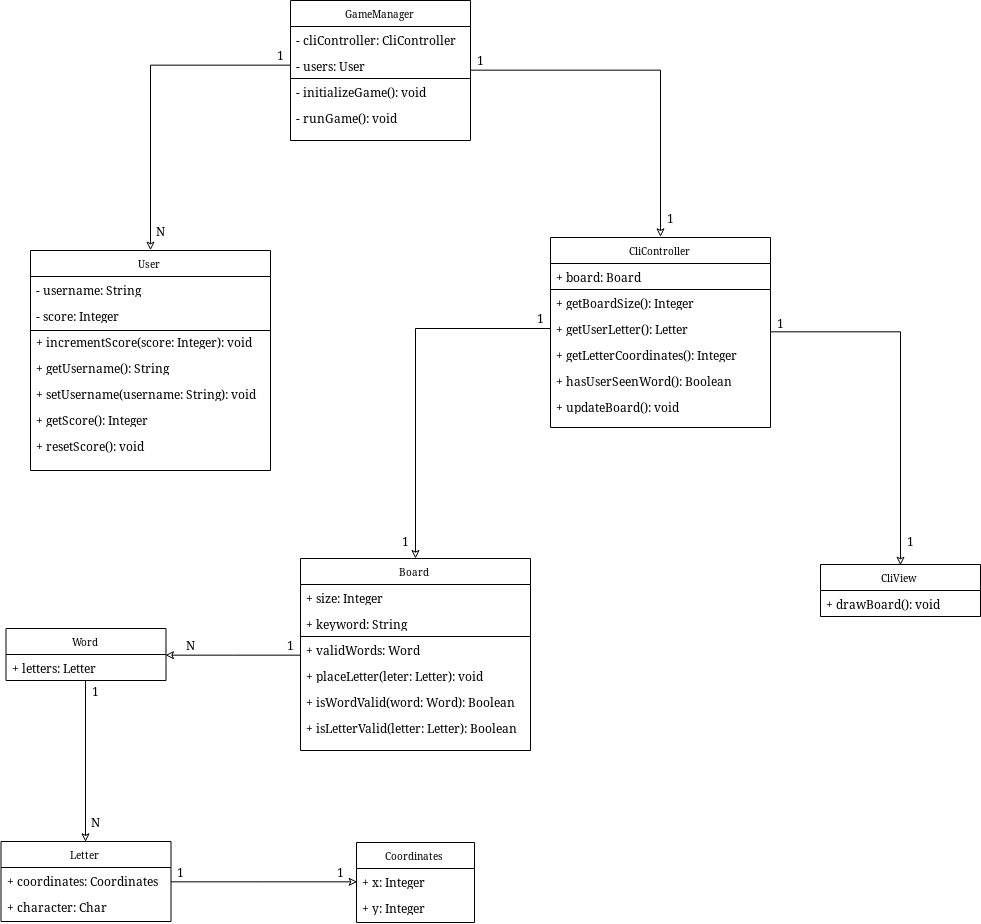

The diagram above was exported from draw.io. Its source (the exported page's mxGraphModel, read from the mxfile embedded in the PNG):
<mxGraphModel dx="2340" dy="1277" grid="1" gridSize="10" guides="1" tooltips="1" connect="1" arrows="1" fold="1" page="0" pageScale="1" pageWidth="850" pageHeight="1100" background="#ffffff" math="0" shadow="0">
  <root>
    <mxCell id="0" />
    <mxCell id="1" parent="0" />
    <mxCell id="17acba5748e5396b-20" value="&lt;div&gt;GameManager&lt;/div&gt;" style="swimlane;html=1;fontStyle=0;childLayout=stackLayout;horizontal=1;startSize=26;fillColor=none;horizontalStack=0;resizeParent=1;resizeLast=0;collapsible=1;marginBottom=0;swimlaneFillColor=#ffffff;rounded=0;shadow=0;comic=0;labelBackgroundColor=none;strokeColor=#000000;strokeWidth=1;fontFamily=Verdana;fontSize=10;fontColor=#000000;align=center;" parent="1" vertex="1">
      <mxGeometry x="300" y="70" width="180" height="140" as="geometry" />
    </mxCell>
    <mxCell id="17acba5748e5396b-21" value="- cliController: CliController" style="text;html=1;strokeColor=none;fillColor=none;align=left;verticalAlign=top;spacingLeft=4;spacingRight=4;whiteSpace=wrap;overflow=hidden;rotatable=0;points=[[0,0.5],[1,0.5]];portConstraint=eastwest;" parent="17acba5748e5396b-20" vertex="1">
      <mxGeometry y="26" width="180" height="26" as="geometry" />
    </mxCell>
    <mxCell id="17acba5748e5396b-24" value="- users: User" style="text;html=1;strokeColor=none;fillColor=none;align=left;verticalAlign=top;spacingLeft=4;spacingRight=4;whiteSpace=wrap;overflow=hidden;rotatable=0;points=[[0,0.5],[1,0.5]];portConstraint=eastwest;rounded=0;shadow=0;" parent="17acba5748e5396b-20" vertex="1">
      <mxGeometry y="52" width="180" height="26" as="geometry" />
    </mxCell>
    <mxCell id="QEcRsn6m5rU5kXH073Qd-2" value="" style="endArrow=none;html=1;" edge="1" parent="17acba5748e5396b-20">
      <mxGeometry width="50" height="50" relative="1" as="geometry">
        <mxPoint y="78" as="sourcePoint" />
        <mxPoint x="180" y="78" as="targetPoint" />
      </mxGeometry>
    </mxCell>
    <mxCell id="17acba5748e5396b-26" value="- initializeGame(): void" style="text;html=1;strokeColor=none;fillColor=none;align=left;verticalAlign=top;spacingLeft=4;spacingRight=4;whiteSpace=wrap;overflow=hidden;rotatable=0;points=[[0,0.5],[1,0.5]];portConstraint=eastwest;" parent="17acba5748e5396b-20" vertex="1">
      <mxGeometry y="78" width="180" height="26" as="geometry" />
    </mxCell>
    <mxCell id="lTU4KBELCuVaukEV9-aB-25" value="- runGame(): void" style="text;html=1;strokeColor=none;fillColor=none;align=left;verticalAlign=top;spacingLeft=4;spacingRight=4;whiteSpace=wrap;overflow=hidden;rotatable=0;points=[[0,0.5],[1,0.5]];portConstraint=eastwest;" parent="17acba5748e5396b-20" vertex="1">
      <mxGeometry y="104" width="180" height="26" as="geometry" />
    </mxCell>
    <mxCell id="QEcRsn6m5rU5kXH073Qd-46" style="edgeStyle=orthogonalEdgeStyle;rounded=0;orthogonalLoop=1;jettySize=auto;html=1;entryX=0.5;entryY=0;entryDx=0;entryDy=0;endArrow=classic;endFill=0;" edge="1" parent="1" source="lTU4KBELCuVaukEV9-aB-1" target="lTU4KBELCuVaukEV9-aB-13">
      <mxGeometry relative="1" as="geometry" />
    </mxCell>
    <mxCell id="lTU4KBELCuVaukEV9-aB-1" value="CliController" style="swimlane;html=1;fontStyle=0;childLayout=stackLayout;horizontal=1;startSize=26;fillColor=none;horizontalStack=0;resizeParent=1;resizeLast=0;collapsible=1;marginBottom=0;swimlaneFillColor=#ffffff;rounded=0;shadow=0;comic=0;labelBackgroundColor=none;strokeColor=#000000;strokeWidth=1;fontFamily=Verdana;fontSize=10;fontColor=#000000;align=center;" parent="1" vertex="1">
      <mxGeometry x="560" y="307" width="220" height="190" as="geometry">
        <mxRectangle x="430" y="231" width="90" height="26" as="alternateBounds" />
      </mxGeometry>
    </mxCell>
    <mxCell id="lTU4KBELCuVaukEV9-aB-2" value="+ board: Board" style="text;html=1;strokeColor=none;fillColor=none;align=left;verticalAlign=top;spacingLeft=4;spacingRight=4;whiteSpace=wrap;overflow=hidden;rotatable=0;points=[[0,0.5],[1,0.5]];portConstraint=eastwest;" parent="lTU4KBELCuVaukEV9-aB-1" vertex="1">
      <mxGeometry y="26" width="220" height="26" as="geometry" />
    </mxCell>
    <mxCell id="QEcRsn6m5rU5kXH073Qd-6" value="" style="endArrow=none;html=1;" edge="1" parent="lTU4KBELCuVaukEV9-aB-1">
      <mxGeometry width="50" height="50" relative="1" as="geometry">
        <mxPoint y="52" as="sourcePoint" />
        <mxPoint x="220" y="52" as="targetPoint" />
      </mxGeometry>
    </mxCell>
    <mxCell id="lTU4KBELCuVaukEV9-aB-4" value="+ getBoardSize(): Integer" style="text;html=1;strokeColor=none;fillColor=none;align=left;verticalAlign=top;spacingLeft=4;spacingRight=4;whiteSpace=wrap;overflow=hidden;rotatable=0;points=[[0,0.5],[1,0.5]];portConstraint=eastwest;" parent="lTU4KBELCuVaukEV9-aB-1" vertex="1">
      <mxGeometry y="52" width="220" height="26" as="geometry" />
    </mxCell>
    <mxCell id="lTU4KBELCuVaukEV9-aB-26" value="+ getUserLetter(): Letter" style="text;html=1;strokeColor=none;fillColor=none;align=left;verticalAlign=top;spacingLeft=4;spacingRight=4;whiteSpace=wrap;overflow=hidden;rotatable=0;points=[[0,0.5],[1,0.5]];portConstraint=eastwest;" parent="lTU4KBELCuVaukEV9-aB-1" vertex="1">
      <mxGeometry y="78" width="220" height="26" as="geometry" />
    </mxCell>
    <mxCell id="lTU4KBELCuVaukEV9-aB-27" value="+ getLetterCoordinates(): Integer" style="text;html=1;strokeColor=none;fillColor=none;align=left;verticalAlign=top;spacingLeft=4;spacingRight=4;whiteSpace=wrap;overflow=hidden;rotatable=0;points=[[0,0.5],[1,0.5]];portConstraint=eastwest;" parent="lTU4KBELCuVaukEV9-aB-1" vertex="1">
      <mxGeometry y="104" width="220" height="26" as="geometry" />
    </mxCell>
    <mxCell id="lTU4KBELCuVaukEV9-aB-28" value="+ hasUserSeenWord(): Boolean" style="text;html=1;strokeColor=none;fillColor=none;align=left;verticalAlign=top;spacingLeft=4;spacingRight=4;whiteSpace=wrap;overflow=hidden;rotatable=0;points=[[0,0.5],[1,0.5]];portConstraint=eastwest;" parent="lTU4KBELCuVaukEV9-aB-1" vertex="1">
      <mxGeometry y="130" width="220" height="26" as="geometry" />
    </mxCell>
    <mxCell id="lTU4KBELCuVaukEV9-aB-3" value="+ updateBoard(): void" style="text;html=1;strokeColor=none;fillColor=none;align=left;verticalAlign=top;spacingLeft=4;spacingRight=4;whiteSpace=wrap;overflow=hidden;rotatable=0;points=[[0,0.5],[1,0.5]];portConstraint=eastwest;" parent="lTU4KBELCuVaukEV9-aB-1" vertex="1">
      <mxGeometry y="156" width="220" height="26" as="geometry" />
    </mxCell>
    <mxCell id="lTU4KBELCuVaukEV9-aB-5" value="User" style="swimlane;html=1;fontStyle=0;childLayout=stackLayout;horizontal=1;startSize=26;fillColor=none;horizontalStack=0;resizeParent=1;resizeLast=0;collapsible=1;marginBottom=0;swimlaneFillColor=#ffffff;rounded=0;shadow=0;comic=0;labelBackgroundColor=none;strokeColor=#000000;strokeWidth=1;fontFamily=Verdana;fontSize=10;fontColor=#000000;align=center;" parent="1" vertex="1">
      <mxGeometry x="40" y="320" width="240" height="220" as="geometry" />
    </mxCell>
    <mxCell id="lTU4KBELCuVaukEV9-aB-6" value="- username: String" style="text;html=1;strokeColor=none;fillColor=none;align=left;verticalAlign=top;spacingLeft=4;spacingRight=4;whiteSpace=wrap;overflow=hidden;rotatable=0;points=[[0,0.5],[1,0.5]];portConstraint=eastwest;" parent="lTU4KBELCuVaukEV9-aB-5" vertex="1">
      <mxGeometry y="26" width="240" height="26" as="geometry" />
    </mxCell>
    <mxCell id="lTU4KBELCuVaukEV9-aB-7" value="- score: Integer" style="text;html=1;strokeColor=none;fillColor=none;align=left;verticalAlign=top;spacingLeft=4;spacingRight=4;whiteSpace=wrap;overflow=hidden;rotatable=0;points=[[0,0.5],[1,0.5]];portConstraint=eastwest;" parent="lTU4KBELCuVaukEV9-aB-5" vertex="1">
      <mxGeometry y="52" width="240" height="26" as="geometry" />
    </mxCell>
    <mxCell id="QEcRsn6m5rU5kXH073Qd-4" value="" style="endArrow=none;html=1;" edge="1" parent="lTU4KBELCuVaukEV9-aB-5">
      <mxGeometry width="50" height="50" relative="1" as="geometry">
        <mxPoint y="80" as="sourcePoint" />
        <mxPoint x="240" y="80" as="targetPoint" />
      </mxGeometry>
    </mxCell>
    <mxCell id="lTU4KBELCuVaukEV9-aB-8" value="+ incrementScore(score: Integer): void" style="text;html=1;strokeColor=none;fillColor=none;align=left;verticalAlign=top;spacingLeft=4;spacingRight=4;whiteSpace=wrap;overflow=hidden;rotatable=0;points=[[0,0.5],[1,0.5]];portConstraint=eastwest;" parent="lTU4KBELCuVaukEV9-aB-5" vertex="1">
      <mxGeometry y="78" width="240" height="26" as="geometry" />
    </mxCell>
    <mxCell id="QEcRsn6m5rU5kXH073Qd-40" value="+ getUsername(): String" style="text;html=1;strokeColor=none;fillColor=none;align=left;verticalAlign=top;spacingLeft=4;spacingRight=4;whiteSpace=wrap;overflow=hidden;rotatable=0;points=[[0,0.5],[1,0.5]];portConstraint=eastwest;" vertex="1" parent="lTU4KBELCuVaukEV9-aB-5">
      <mxGeometry y="104" width="240" height="26" as="geometry" />
    </mxCell>
    <mxCell id="QEcRsn6m5rU5kXH073Qd-42" value="+ setUsername(username: String): void" style="text;html=1;strokeColor=none;fillColor=none;align=left;verticalAlign=top;spacingLeft=4;spacingRight=4;whiteSpace=wrap;overflow=hidden;rotatable=0;points=[[0,0.5],[1,0.5]];portConstraint=eastwest;" vertex="1" parent="lTU4KBELCuVaukEV9-aB-5">
      <mxGeometry y="130" width="240" height="26" as="geometry" />
    </mxCell>
    <mxCell id="QEcRsn6m5rU5kXH073Qd-41" value="+ getScore(): Integer" style="text;html=1;strokeColor=none;fillColor=none;align=left;verticalAlign=top;spacingLeft=4;spacingRight=4;whiteSpace=wrap;overflow=hidden;rotatable=0;points=[[0,0.5],[1,0.5]];portConstraint=eastwest;" vertex="1" parent="lTU4KBELCuVaukEV9-aB-5">
      <mxGeometry y="156" width="240" height="26" as="geometry" />
    </mxCell>
    <mxCell id="QEcRsn6m5rU5kXH073Qd-43" value="+ resetScore(): void" style="text;html=1;strokeColor=none;fillColor=none;align=left;verticalAlign=top;spacingLeft=4;spacingRight=4;whiteSpace=wrap;overflow=hidden;rotatable=0;points=[[0,0.5],[1,0.5]];portConstraint=eastwest;" vertex="1" parent="lTU4KBELCuVaukEV9-aB-5">
      <mxGeometry y="182" width="240" height="26" as="geometry" />
    </mxCell>
    <mxCell id="QEcRsn6m5rU5kXH073Qd-61" style="edgeStyle=orthogonalEdgeStyle;rounded=0;orthogonalLoop=1;jettySize=auto;html=1;entryX=1;entryY=0.5;entryDx=0;entryDy=0;endArrow=classic;endFill=0;" edge="1" parent="1" source="lTU4KBELCuVaukEV9-aB-9" target="lTU4KBELCuVaukEV9-aB-17">
      <mxGeometry relative="1" as="geometry" />
    </mxCell>
    <mxCell id="lTU4KBELCuVaukEV9-aB-9" value="Board" style="swimlane;html=1;fontStyle=0;childLayout=stackLayout;horizontal=1;startSize=26;fillColor=none;horizontalStack=0;resizeParent=1;resizeLast=0;collapsible=1;marginBottom=0;swimlaneFillColor=#ffffff;rounded=0;shadow=0;comic=0;labelBackgroundColor=none;strokeColor=#000000;strokeWidth=1;fontFamily=Verdana;fontSize=10;fontColor=#000000;align=center;" parent="1" vertex="1">
      <mxGeometry x="310" y="628" width="230" height="192" as="geometry" />
    </mxCell>
    <mxCell id="QEcRsn6m5rU5kXH073Qd-54" value="+ size: Integer" style="text;html=1;strokeColor=none;fillColor=none;align=left;verticalAlign=top;spacingLeft=4;spacingRight=4;whiteSpace=wrap;overflow=hidden;rotatable=0;points=[[0,0.5],[1,0.5]];portConstraint=eastwest;" vertex="1" parent="lTU4KBELCuVaukEV9-aB-9">
      <mxGeometry y="26" width="230" height="26" as="geometry" />
    </mxCell>
    <mxCell id="QEcRsn6m5rU5kXH073Qd-58" value="+ keyword: String" style="text;html=1;strokeColor=none;fillColor=none;align=left;verticalAlign=top;spacingLeft=4;spacingRight=4;whiteSpace=wrap;overflow=hidden;rotatable=0;points=[[0,0.5],[1,0.5]];portConstraint=eastwest;" vertex="1" parent="lTU4KBELCuVaukEV9-aB-9">
      <mxGeometry y="52" width="230" height="26" as="geometry" />
    </mxCell>
    <mxCell id="QEcRsn6m5rU5kXH073Qd-7" value="" style="endArrow=none;html=1;" edge="1" parent="lTU4KBELCuVaukEV9-aB-9">
      <mxGeometry width="50" height="50" relative="1" as="geometry">
        <mxPoint y="78" as="sourcePoint" />
        <mxPoint x="230" y="78" as="targetPoint" />
      </mxGeometry>
    </mxCell>
    <mxCell id="QEcRsn6m5rU5kXH073Qd-59" value="+ validWords: Word" style="text;html=1;strokeColor=none;fillColor=none;align=left;verticalAlign=top;spacingLeft=4;spacingRight=4;whiteSpace=wrap;overflow=hidden;rotatable=0;points=[[0,0.5],[1,0.5]];portConstraint=eastwest;" vertex="1" parent="lTU4KBELCuVaukEV9-aB-9">
      <mxGeometry y="78" width="230" height="26" as="geometry" />
    </mxCell>
    <mxCell id="QEcRsn6m5rU5kXH073Qd-57" value="+ placeLetter(leter: Letter): void" style="text;html=1;strokeColor=none;fillColor=none;align=left;verticalAlign=top;spacingLeft=4;spacingRight=4;whiteSpace=wrap;overflow=hidden;rotatable=0;points=[[0,0.5],[1,0.5]];portConstraint=eastwest;" vertex="1" parent="lTU4KBELCuVaukEV9-aB-9">
      <mxGeometry y="104" width="230" height="26" as="geometry" />
    </mxCell>
    <mxCell id="QEcRsn6m5rU5kXH073Qd-56" value="+ isWordValid(word: Word): Boolean" style="text;html=1;strokeColor=none;fillColor=none;align=left;verticalAlign=top;spacingLeft=4;spacingRight=4;whiteSpace=wrap;overflow=hidden;rotatable=0;points=[[0,0.5],[1,0.5]];portConstraint=eastwest;" vertex="1" parent="lTU4KBELCuVaukEV9-aB-9">
      <mxGeometry y="130" width="230" height="26" as="geometry" />
    </mxCell>
    <mxCell id="QEcRsn6m5rU5kXH073Qd-55" value="+ isLetterValid(letter: Letter): Boolean" style="text;html=1;strokeColor=none;fillColor=none;align=left;verticalAlign=top;spacingLeft=4;spacingRight=4;whiteSpace=wrap;overflow=hidden;rotatable=0;points=[[0,0.5],[1,0.5]];portConstraint=eastwest;" vertex="1" parent="lTU4KBELCuVaukEV9-aB-9">
      <mxGeometry y="156" width="230" height="26" as="geometry" />
    </mxCell>
    <mxCell id="lTU4KBELCuVaukEV9-aB-13" value="&lt;div&gt;CliView&lt;/div&gt;" style="swimlane;html=1;fontStyle=0;childLayout=stackLayout;horizontal=1;startSize=26;fillColor=none;horizontalStack=0;resizeParent=1;resizeLast=0;collapsible=1;marginBottom=0;swimlaneFillColor=#ffffff;rounded=0;shadow=0;comic=0;labelBackgroundColor=none;strokeColor=#000000;strokeWidth=1;fontFamily=Verdana;fontSize=10;fontColor=#000000;align=center;" parent="1" vertex="1">
      <mxGeometry x="830" y="634" width="160" height="52" as="geometry" />
    </mxCell>
    <mxCell id="lTU4KBELCuVaukEV9-aB-14" value="+ drawBoard(): void" style="text;html=1;strokeColor=none;fillColor=none;align=left;verticalAlign=top;spacingLeft=4;spacingRight=4;whiteSpace=wrap;overflow=hidden;rotatable=0;points=[[0,0.5],[1,0.5]];portConstraint=eastwest;" parent="lTU4KBELCuVaukEV9-aB-13" vertex="1">
      <mxGeometry y="26" width="160" height="26" as="geometry" />
    </mxCell>
    <mxCell id="lTU4KBELCuVaukEV9-aB-45" style="edgeStyle=orthogonalEdgeStyle;rounded=0;orthogonalLoop=1;jettySize=auto;html=1;entryX=0.5;entryY=0;entryDx=0;entryDy=0;endArrow=classic;endFill=0;" parent="1" source="lTU4KBELCuVaukEV9-aB-17" target="lTU4KBELCuVaukEV9-aB-21" edge="1">
      <mxGeometry relative="1" as="geometry" />
    </mxCell>
    <mxCell id="lTU4KBELCuVaukEV9-aB-17" value="&lt;div&gt;Word&lt;/div&gt;" style="swimlane;html=1;fontStyle=0;childLayout=stackLayout;horizontal=1;startSize=26;fillColor=none;horizontalStack=0;resizeParent=1;resizeLast=0;collapsible=1;marginBottom=0;swimlaneFillColor=#ffffff;rounded=0;shadow=0;comic=0;labelBackgroundColor=none;strokeColor=#000000;strokeWidth=1;fontFamily=Verdana;fontSize=10;fontColor=#000000;align=center;" parent="1" vertex="1">
      <mxGeometry x="15.5" y="698" width="160" height="52" as="geometry" />
    </mxCell>
    <mxCell id="lTU4KBELCuVaukEV9-aB-18" value="+ letters: Letter" style="text;html=1;strokeColor=none;fillColor=none;align=left;verticalAlign=top;spacingLeft=4;spacingRight=4;whiteSpace=wrap;overflow=hidden;rotatable=0;points=[[0,0.5],[1,0.5]];portConstraint=eastwest;" parent="lTU4KBELCuVaukEV9-aB-17" vertex="1">
      <mxGeometry y="26" width="160" height="26" as="geometry" />
    </mxCell>
    <mxCell id="QEcRsn6m5rU5kXH073Qd-29" style="edgeStyle=orthogonalEdgeStyle;rounded=0;orthogonalLoop=1;jettySize=auto;html=1;entryX=0;entryY=0.5;entryDx=0;entryDy=0;endArrow=classic;endFill=0;" edge="1" parent="1" source="lTU4KBELCuVaukEV9-aB-21" target="QEcRsn6m5rU5kXH073Qd-24">
      <mxGeometry relative="1" as="geometry" />
    </mxCell>
    <mxCell id="lTU4KBELCuVaukEV9-aB-21" value="Letter" style="swimlane;html=1;fontStyle=0;childLayout=stackLayout;horizontal=1;startSize=26;fillColor=none;horizontalStack=0;resizeParent=1;resizeLast=0;collapsible=1;marginBottom=0;swimlaneFillColor=#ffffff;rounded=0;shadow=0;comic=0;labelBackgroundColor=none;strokeColor=#000000;strokeWidth=1;fontFamily=Verdana;fontSize=10;fontColor=#000000;align=center;" parent="1" vertex="1">
      <mxGeometry x="10.5" y="911" width="170" height="80" as="geometry" />
    </mxCell>
    <mxCell id="lTU4KBELCuVaukEV9-aB-22" value="+ coordinates: Coordinates" style="text;html=1;strokeColor=none;fillColor=none;align=left;verticalAlign=top;spacingLeft=4;spacingRight=4;whiteSpace=wrap;overflow=hidden;rotatable=0;points=[[0,0.5],[1,0.5]];portConstraint=eastwest;" parent="lTU4KBELCuVaukEV9-aB-21" vertex="1">
      <mxGeometry y="26" width="170" height="26" as="geometry" />
    </mxCell>
    <mxCell id="lTU4KBELCuVaukEV9-aB-23" value="+ character: Char" style="text;html=1;strokeColor=none;fillColor=none;align=left;verticalAlign=top;spacingLeft=4;spacingRight=4;whiteSpace=wrap;overflow=hidden;rotatable=0;points=[[0,0.5],[1,0.5]];portConstraint=eastwest;" parent="lTU4KBELCuVaukEV9-aB-21" vertex="1">
      <mxGeometry y="52" width="170" height="26" as="geometry" />
    </mxCell>
    <mxCell id="lTU4KBELCuVaukEV9-aB-46" value="&lt;div&gt;1&lt;/div&gt;" style="text;html=1;resizable=0;autosize=1;align=center;verticalAlign=middle;points=[];fillColor=none;strokeColor=none;rounded=0;" parent="1" vertex="1">
      <mxGeometry x="280" y="114" width="20" height="20" as="geometry" />
    </mxCell>
    <mxCell id="lTU4KBELCuVaukEV9-aB-48" value="&lt;div&gt;1&lt;/div&gt;" style="text;html=1;resizable=0;autosize=1;align=center;verticalAlign=middle;points=[];fillColor=none;strokeColor=none;rounded=0;" parent="1" vertex="1">
      <mxGeometry x="480" y="119" width="20" height="20" as="geometry" />
    </mxCell>
    <mxCell id="lTU4KBELCuVaukEV9-aB-58" value="&lt;div&gt;1&lt;/div&gt;" style="text;html=1;resizable=0;autosize=1;align=center;verticalAlign=middle;points=[];fillColor=none;strokeColor=none;rounded=0;" parent="1" vertex="1">
      <mxGeometry x="540" y="377" width="20" height="20" as="geometry" />
    </mxCell>
    <mxCell id="lTU4KBELCuVaukEV9-aB-59" value="&lt;div&gt;1&lt;/div&gt;" style="text;html=1;resizable=0;autosize=1;align=center;verticalAlign=middle;points=[];fillColor=none;strokeColor=none;rounded=0;" parent="1" vertex="1">
      <mxGeometry x="405" y="600" width="20" height="20" as="geometry" />
    </mxCell>
    <mxCell id="lTU4KBELCuVaukEV9-aB-60" value="&lt;div&gt;1&lt;/div&gt;" style="text;html=1;resizable=0;autosize=1;align=center;verticalAlign=middle;points=[];fillColor=none;strokeColor=none;rounded=0;" parent="1" vertex="1">
      <mxGeometry x="910" y="600" width="20" height="20" as="geometry" />
    </mxCell>
    <mxCell id="lTU4KBELCuVaukEV9-aB-61" value="&lt;div&gt;1&lt;/div&gt;" style="text;html=1;resizable=0;autosize=1;align=center;verticalAlign=middle;points=[];fillColor=none;strokeColor=none;rounded=0;" parent="1" vertex="1">
      <mxGeometry x="780" y="382" width="20" height="20" as="geometry" />
    </mxCell>
    <mxCell id="lTU4KBELCuVaukEV9-aB-62" value="&lt;div&gt;1&lt;/div&gt;" style="text;html=1;resizable=0;autosize=1;align=center;verticalAlign=middle;points=[];fillColor=none;strokeColor=none;rounded=0;" parent="1" vertex="1">
      <mxGeometry x="290" y="704" width="20" height="20" as="geometry" />
    </mxCell>
    <mxCell id="lTU4KBELCuVaukEV9-aB-63" value="N" style="text;html=1;resizable=0;autosize=1;align=center;verticalAlign=middle;points=[];fillColor=none;strokeColor=none;rounded=0;" parent="1" vertex="1">
      <mxGeometry x="190.5" y="704" width="20" height="20" as="geometry" />
    </mxCell>
    <mxCell id="lTU4KBELCuVaukEV9-aB-64" value="&lt;div&gt;1&lt;/div&gt;" style="text;html=1;resizable=0;autosize=1;align=center;verticalAlign=middle;points=[];fillColor=none;strokeColor=none;rounded=0;" parent="1" vertex="1">
      <mxGeometry x="95.5" y="750" width="20" height="20" as="geometry" />
    </mxCell>
    <mxCell id="lTU4KBELCuVaukEV9-aB-65" value="N" style="text;html=1;resizable=0;autosize=1;align=center;verticalAlign=middle;points=[];fillColor=none;strokeColor=none;rounded=0;" parent="1" vertex="1">
      <mxGeometry x="95.5" y="881" width="20" height="20" as="geometry" />
    </mxCell>
    <mxCell id="QEcRsn6m5rU5kXH073Qd-8" style="edgeStyle=orthogonalEdgeStyle;rounded=0;orthogonalLoop=1;jettySize=auto;html=1;entryX=0.5;entryY=0;entryDx=0;entryDy=0;endArrow=classic;endFill=0;" edge="1" parent="1" source="17acba5748e5396b-24" target="lTU4KBELCuVaukEV9-aB-5">
      <mxGeometry relative="1" as="geometry">
        <mxPoint x="300" y="135" as="sourcePoint" />
        <mxPoint x="150" y="290" as="targetPoint" />
      </mxGeometry>
    </mxCell>
    <mxCell id="QEcRsn6m5rU5kXH073Qd-9" style="edgeStyle=orthogonalEdgeStyle;rounded=0;orthogonalLoop=1;jettySize=auto;html=1;entryX=0.5;entryY=0;entryDx=0;entryDy=0;endArrow=classic;endFill=0;" edge="1" parent="1" source="17acba5748e5396b-20" target="lTU4KBELCuVaukEV9-aB-1">
      <mxGeometry relative="1" as="geometry">
        <mxPoint x="480" y="140" as="sourcePoint" />
        <mxPoint x="615" y="290" as="targetPoint" />
      </mxGeometry>
    </mxCell>
    <mxCell id="QEcRsn6m5rU5kXH073Qd-20" value="N" style="text;html=1;resizable=0;autosize=1;align=center;verticalAlign=middle;points=[];fillColor=none;strokeColor=none;rounded=0;" vertex="1" parent="1">
      <mxGeometry x="160" y="290" width="20" height="20" as="geometry" />
    </mxCell>
    <mxCell id="QEcRsn6m5rU5kXH073Qd-22" value="&lt;div&gt;1&lt;/div&gt;" style="text;html=1;resizable=0;autosize=1;align=center;verticalAlign=middle;points=[];fillColor=none;strokeColor=none;rounded=0;" vertex="1" parent="1">
      <mxGeometry x="670" y="277" width="20" height="20" as="geometry" />
    </mxCell>
    <mxCell id="QEcRsn6m5rU5kXH073Qd-23" value="Coordinates" style="swimlane;html=1;fontStyle=0;childLayout=stackLayout;horizontal=1;startSize=26;fillColor=none;horizontalStack=0;resizeParent=1;resizeLast=0;collapsible=1;marginBottom=0;swimlaneFillColor=#ffffff;rounded=0;shadow=0;comic=0;labelBackgroundColor=none;strokeColor=#000000;strokeWidth=1;fontFamily=Verdana;fontSize=10;fontColor=#000000;align=center;" vertex="1" parent="1">
      <mxGeometry x="366" y="912" width="118" height="80" as="geometry" />
    </mxCell>
    <mxCell id="QEcRsn6m5rU5kXH073Qd-24" value="+ x: Integer" style="text;html=1;strokeColor=none;fillColor=none;align=left;verticalAlign=top;spacingLeft=4;spacingRight=4;whiteSpace=wrap;overflow=hidden;rotatable=0;points=[[0,0.5],[1,0.5]];portConstraint=eastwest;" vertex="1" parent="QEcRsn6m5rU5kXH073Qd-23">
      <mxGeometry y="26" width="118" height="26" as="geometry" />
    </mxCell>
    <mxCell id="QEcRsn6m5rU5kXH073Qd-25" value="+ y: Integer" style="text;html=1;strokeColor=none;fillColor=none;align=left;verticalAlign=top;spacingLeft=4;spacingRight=4;whiteSpace=wrap;overflow=hidden;rotatable=0;points=[[0,0.5],[1,0.5]];portConstraint=eastwest;" vertex="1" parent="QEcRsn6m5rU5kXH073Qd-23">
      <mxGeometry y="52" width="118" height="26" as="geometry" />
    </mxCell>
    <mxCell id="QEcRsn6m5rU5kXH073Qd-30" value="&lt;div&gt;1&lt;/div&gt;" style="text;html=1;resizable=0;autosize=1;align=center;verticalAlign=middle;points=[];fillColor=none;strokeColor=none;rounded=0;" vertex="1" parent="1">
      <mxGeometry x="180.5" y="931" width="20" height="20" as="geometry" />
    </mxCell>
    <mxCell id="QEcRsn6m5rU5kXH073Qd-31" value="1" style="text;html=1;resizable=0;autosize=1;align=center;verticalAlign=middle;points=[];fillColor=none;strokeColor=none;rounded=0;" vertex="1" parent="1">
      <mxGeometry x="340" y="931" width="20" height="20" as="geometry" />
    </mxCell>
    <mxCell id="QEcRsn6m5rU5kXH073Qd-32" style="edgeStyle=orthogonalEdgeStyle;rounded=0;orthogonalLoop=1;jettySize=auto;html=1;entryX=0.5;entryY=0;entryDx=0;entryDy=0;endArrow=classic;endFill=0;" edge="1" parent="1" source="lTU4KBELCuVaukEV9-aB-26" target="lTU4KBELCuVaukEV9-aB-9">
      <mxGeometry relative="1" as="geometry" />
    </mxCell>
  </root>
</mxGraphModel>